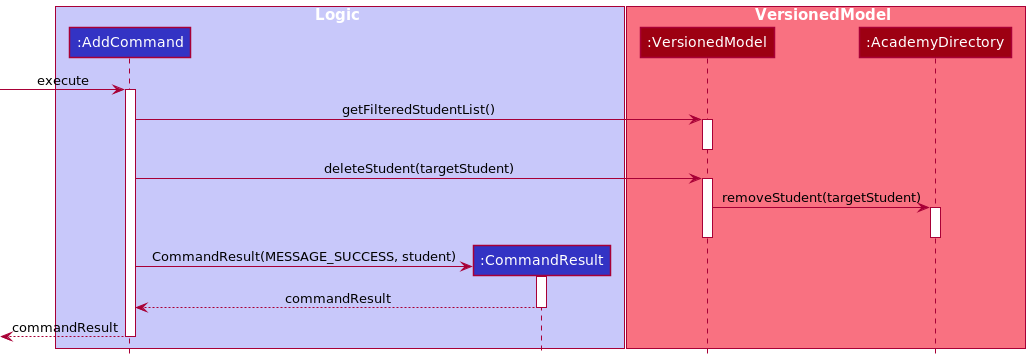

The diagram above was rendered by PlantUML. Its source (embedded in the PNG):
@startuml
!include ../../../style.puml

box Logic LOGIC_COLOR_T1
Participant ":AddCommand" as ac LOGIC_COLOR
Participant ":CommandResult" as result LOGIC_COLOR
end box

box VersionedModel MODEL_COLOR_T1
Participant ":VersionedModel" as mm MODEL_COLOR
Participant ":AcademyDirectory" as ad MODEL_COLOR
end box

-> ac ++ :execute
ac -> mm ++ :getFilteredStudentList()
deactivate
ac -> mm ++ :deleteStudent(targetStudent)
mm -> ad ++ :removeStudent(targetStudent)
deactivate
deactivate

create result
ac -> result ++ :CommandResult(MESSAGE_SUCCESS, student)
return commandResult
return commandResult
@enduml